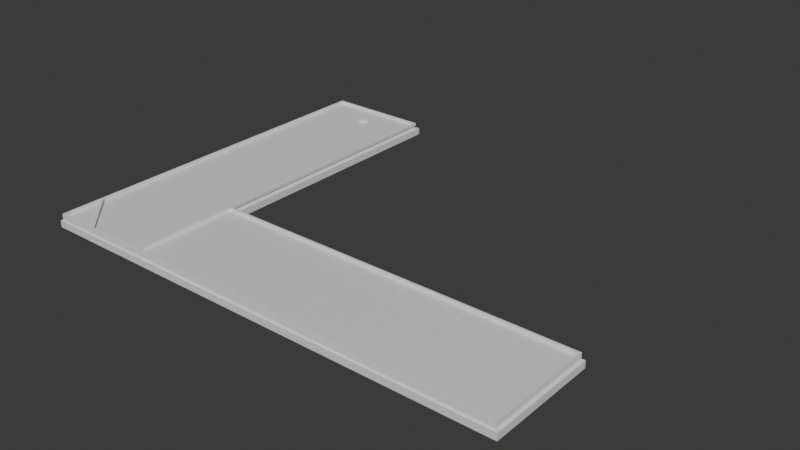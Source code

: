 # Source: Map03.blend  (saved by Blender 4.4.32; exported with 4.5.12 LTS)
import bpy
from mathutils import Matrix  # noqa: F401  (used for matrix-valued properties, if any)

bpy.ops.wm.read_factory_settings(use_empty=True)
scene = bpy.context.scene
scene.name = 'Scene'

# ---- collections
col_map = bpy.data.collections.new('Map'); scene.collection.children.link(col_map)
col_walls = bpy.data.collections.new('Walls'); col_map.children.link(col_walls)
col_ground = bpy.data.collections.new('Ground'); col_map.children.link(col_ground)
col_ball = bpy.data.collections.new('Ball'); scene.collection.children.link(col_ball)

# ---- materials (node trees are filled in below, after node groups)
mat_material = bpy.data.materials.new('Material')
mat_material.alpha_threshold = 0.0
mat_material.roughness = 0.5
mat_material.line_color = (0.0, 0.0, 0.0, 1.0)
mat_material_001 = bpy.data.materials.new('Material.001')
mat_material_001.alpha_threshold = 0.0
mat_material_001.roughness = 0.5
mat_material_001.line_color = (0.0, 0.0, 0.0, 1.0)
mat_material_002 = bpy.data.materials.new('Material.002')
mat_material_002.alpha_threshold = 0.0
mat_material_002.roughness = 0.5
mat_material_002.line_color = (0.0, 0.0, 0.0, 1.0)
mat_material_003 = bpy.data.materials.new('Material.003')
mat_material_003.alpha_threshold = 0.0
mat_material_003.roughness = 0.5
mat_material_003.line_color = (0.0, 0.0, 0.0, 1.0)

# ---- material node trees
mat_material.use_nodes = True; mat_material.node_tree.nodes.clear()
_N = mat_material.node_tree.nodes; _L = mat_material.node_tree.links
n0 = _N.new('ShaderNodeOutputMaterial'); n0.name = 'Material Output'; n0.location = (300, 300)
n1 = _N.new('ShaderNodeBsdfPrincipled'); n1.name = 'Principled BSDF'; n1.location = (10, 300)
n1.inputs[3].default_value = 1.45
_L.new(n1.outputs[0], n0.inputs[0])
n0.is_active_output = True
mat_material_001.use_nodes = True; mat_material_001.node_tree.nodes.clear()
_N = mat_material_001.node_tree.nodes; _L = mat_material_001.node_tree.links
n0 = _N.new('ShaderNodeOutputMaterial'); n0.name = 'Material Output'; n0.location = (300, 300)
n1 = _N.new('ShaderNodeBsdfPrincipled'); n1.name = 'Principled BSDF'; n1.location = (10, 300)
n1.inputs[3].default_value = 1.45
_L.new(n1.outputs[0], n0.inputs[0])
n0.is_active_output = True
mat_material_002.use_nodes = True; mat_material_002.node_tree.nodes.clear()
_N = mat_material_002.node_tree.nodes; _L = mat_material_002.node_tree.links
n0 = _N.new('ShaderNodeOutputMaterial'); n0.name = 'Material Output'; n0.location = (300, 300)
n1 = _N.new('ShaderNodeBsdfPrincipled'); n1.name = 'Principled BSDF'; n1.location = (10, 300)
n1.inputs[3].default_value = 1.45
_L.new(n1.outputs[0], n0.inputs[0])
n0.is_active_output = True
mat_material_003.use_nodes = True; mat_material_003.node_tree.nodes.clear()
_N = mat_material_003.node_tree.nodes; _L = mat_material_003.node_tree.links
n0 = _N.new('ShaderNodeOutputMaterial'); n0.name = 'Material Output'; n0.location = (300, 300)
n1 = _N.new('ShaderNodeBsdfPrincipled'); n1.name = 'Principled BSDF'; n1.location = (10, 300)
n1.inputs[3].default_value = 1.45
_L.new(n1.outputs[0], n0.inputs[0])
n0.is_active_output = True

# ---- world
world_world = bpy.data.worlds.new('World'); scene.world = world_world
world_world.use_nodes = True; world_world.node_tree.nodes.clear()
_N = world_world.node_tree.nodes; _L = world_world.node_tree.links
n0 = _N.new('ShaderNodeOutputWorld'); n0.name = 'World Output'; n0.location = (300, 300)
n1 = _N.new('ShaderNodeBackground'); n1.name = 'Background'; n1.location = (10, 300)
n1.inputs[0].default_value = (0.05088, 0.05088, 0.05088, 1.0)
_L.new(n1.outputs[0], n0.inputs[0])
n0.is_active_output = True
world_world.color = (0.05088, 0.05088, 0.05088)
world_world.sun_shadow_jitter_overblur = 0.0

# ---- meshes
me_cylinder = bpy.data.meshes.new('Cylinder')
me_cylinder.from_pydata([(0.0, 1.0, -1.0), (0.0, 1.0, 1.0), (0.1951, 0.9808, -1.0), (0.1951, 0.9808, 1.0), (0.3827, 0.9239, -1.0), (0.3827, 0.9239, 1.0), (0.5556, 0.8315, -1.0), (0.5556, 0.8315, 1.0), (0.7071, 0.7071, -1.0), (0.7071, 0.7071, 1.0), (0.8315, 0.5556, -1.0), (0.8315, 0.5556, 1.0), (0.9239, 0.3827, -1.0), (0.9239, 0.3827, 1.0), (0.9808, 0.1951, -1.0), (0.9808, 0.1951, 1.0), (1.0, 0.0, -1.0), (1.0, 0.0, 1.0), (0.9808, -0.1951, -1.0), (0.9808, -0.1951, 1.0), (0.9239, -0.3827, -1.0), (0.9239, -0.3827, 1.0), (0.8315, -0.5556, -1.0), (0.8315, -0.5556, 1.0), (0.7071, -0.7071, -1.0), (0.7071, -0.7071, 1.0), (0.5556, -0.8315, -1.0), (0.5556, -0.8315, 1.0), (0.3827, -0.9239, -1.0), (0.3827, -0.9239, 1.0), (0.1951, -0.9808, -1.0), (0.1951, -0.9808, 1.0), (0.0, -1.0, -1.0), (0.0, -1.0, 1.0), (-0.1951, -0.9808, -1.0), (-0.1951, -0.9808, 1.0), (-0.3827, -0.9239, -1.0), (-0.3827, -0.9239, 1.0), (-0.5556, -0.8315, -1.0), (-0.5556, -0.8315, 1.0), (-0.7071, -0.7071, -1.0), (-0.7071, -0.7071, 1.0), (-0.8315, -0.5556, -1.0), (-0.8315, -0.5556, 1.0), (-0.9239, -0.3827, -1.0), (-0.9239, -0.3827, 1.0), (-0.9808, -0.1951, -1.0), (-0.9808, -0.1951, 1.0), (-1.0, 0.0, -1.0), (-1.0, 0.0, 1.0), (-0.9808, 0.1951, -1.0), (-0.9808, 0.1951, 1.0), (-0.9239, 0.3827, -1.0), (-0.9239, 0.3827, 1.0), (-0.8315, 0.5556, -1.0), (-0.8315, 0.5556, 1.0), (-0.7071, 0.7071, -1.0), (-0.7071, 0.7071, 1.0), (-0.5556, 0.8315, -1.0), (-0.5556, 0.8315, 1.0), (-0.3827, 0.9239, -1.0), (-0.3827, 0.9239, 1.0), (-0.1951, 0.9808, -1.0), (-0.1951, 0.9808, 1.0)], [], [(0, 1, 3, 2), (2, 3, 5, 4), (4, 5, 7, 6), (6, 7, 9, 8), (8, 9, 11, 10), (10, 11, 13, 12), (12, 13, 15, 14), (14, 15, 17, 16), (16, 17, 19, 18), (18, 19, 21, 20), (20, 21, 23, 22), (22, 23, 25, 24), (24, 25, 27, 26), (26, 27, 29, 28), (28, 29, 31, 30), (30, 31, 33, 32), (32, 33, 35, 34), (34, 35, 37, 36), (36, 37, 39, 38), (38, 39, 41, 40), (40, 41, 43, 42), (42, 43, 45, 44), (44, 45, 47, 46), (46, 47, 49, 48), (48, 49, 51, 50), (50, 51, 53, 52), (52, 53, 55, 54), (54, 55, 57, 56), (56, 57, 59, 58), (58, 59, 61, 60), (3, 1, 63, 61, 59, 57, 55, 53, 51, 49, 47, 45, 43, 41, 39, 37, 35, 33, 31, 29, 27, 25, 23, 21, 19, 17, 15, 13, 11, 9, 7, 5), (60, 61, 63, 62), (62, 63, 1, 0), (0, 2, 4, 6, 8, 10, 12, 14, 16, 18, 20, 22, 24, 26, 28, 30, 32, 34, 36, 38, 40, 42, 44, 46, 48, 50, 52, 54, 56, 58, 60, 62)])
_uv = me_cylinder.uv_layers.new(name='UVMap')
_uv.uv.foreach_set('vector', [1.0, 0.5, 1.0, 1.0, 0.9688, 1.0, 0.9688, 0.5, 0.9688, 0.5, 0.9688, 1.0, 0.9375, 1.0, 0.9375, 0.5, 0.9375, 0.5, 0.9375, 1.0, 0.9062, 1.0, 0.9062, 0.5, 0.9062, 0.5, 0.9062, 1.0, 0.875, 1.0, 0.875, 0.5, 0.875, 0.5, 0.875, 1.0, 0.8438, 1.0, 0.8438, 0.5, 0.8438, 0.5, 0.8438, 1.0, 0.8125, 1.0, 0.8125, 0.5, 0.8125, 0.5, 0.8125, 1.0, 0.7812, 1.0, 0.7812, 0.5, 0.7812, 0.5, 0.7812, 1.0, 0.75, 1.0, 0.75, 0.5, 0.75, 0.5, 0.75, 1.0, 0.7188, 1.0, 0.7188, 0.5, 0.7188, 0.5, 0.7188, 1.0, 0.6875, 1.0, 0.6875, 0.5, 0.6875, 0.5, 0.6875, 1.0, 0.6562, 1.0, 0.6562, 0.5, 0.6562, 0.5, 0.6562, 1.0, 0.625, 1.0, 0.625, 0.5, 0.625, 0.5, 0.625, 1.0, 0.5938, 1.0, 0.5938, 0.5, 0.5938, 0.5, 0.5938, 1.0, 0.5625, 1.0, 0.5625, 0.5, 0.5625, 0.5, 0.5625, 1.0, 0.5312, 1.0, 0.5312, 0.5, 0.5312, 0.5, 0.5312, 1.0, 0.5, 1.0, 0.5, 0.5, 0.5, 0.5, 0.5, 1.0, 0.4688, 1.0, 0.4688, 0.5, 0.4688, 0.5, 0.4688, 1.0, 0.4375, 1.0, 0.4375, 0.5, 0.4375, 0.5, 0.4375, 1.0, 0.4062, 1.0, 0.4062, 0.5, 0.4062, 0.5, 0.4062, 1.0, 0.375, 1.0, 0.375, 0.5, 0.375, 0.5, 0.375, 1.0, 0.3438, 1.0, 0.3438, 0.5, 0.3438, 0.5, 0.3438, 1.0, 0.3125, 1.0, 0.3125, 0.5, 0.3125, 0.5, 0.3125, 1.0, 0.2812, 1.0, 0.2812, 0.5, 0.2812, 0.5, 0.2812, 1.0, 0.25, 1.0, 0.25, 0.5, 0.25, 0.5, 0.25, 1.0, 0.2188, 1.0, 0.2188, 0.5, 0.2188, 0.5, 0.2188, 1.0, 0.1875, 1.0, 0.1875, 0.5, 0.1875, 0.5, 0.1875, 1.0, 0.1562, 1.0, 0.1562, 0.5, 0.1562, 0.5, 0.1562, 1.0, 0.125, 1.0, 0.125, 0.5, 0.125, 0.5, 0.125, 1.0, 0.09375, 1.0, 0.09375, 0.5, 0.09375, 0.5, 0.09375, 1.0, 0.0625, 1.0, 0.0625, 0.5, 0.2968, 0.4854, 0.25, 0.49, 0.2032, 0.4854, 0.1582, 0.4717, 0.1167, 0.4496, 0.08029, 0.4197, 0.05045, 0.3833, 0.02827, 0.3418, 0.01461, 0.2968, 0.01, 0.25, 0.01461, 0.2032, 0.02827, 0.1582, 0.05045, 0.1167, 0.08029, 0.08029, 0.1167, 0.05045, 0.1582, 0.02827, 0.2032, 0.01461, 0.25, 0.01, 0.2968, 0.01461, 0.3418, 0.02827, 0.3833, 0.05045, 0.4197, 0.08029, 0.4496, 0.1167, 0.4717, 0.1582, 0.4854, 0.2032, 0.49, 0.25, 0.4854, 0.2968, 0.4717, 0.3418, 0.4496, 0.3833, 0.4197, 0.4197, 0.3833, 0.4496, 0.3418, 0.4717, 0.0625, 0.5, 0.0625, 1.0, 0.03125, 1.0, 0.03125, 0.5, 0.03125, 0.5, 0.03125, 1.0, 0.0, 1.0, 0.0, 0.5, 0.75, 0.49, 0.7968, 0.4854, 0.8418, 0.4717, 0.8833, 0.4496, 0.9197, 0.4197, 0.9496, 0.3833, 0.9717, 0.3418, 0.9854, 0.2968, 0.99, 0.25, 0.9854, 0.2032, 0.9717, 0.1582, 0.9496, 0.1167, 0.9197, 0.08029, 0.8833, 0.05045, 0.8418, 0.02827, 0.7968, 0.01461, 0.75, 0.01, 0.7032, 0.01461, 0.6582, 0.02827, 0.6167, 0.05045, 0.5803, 0.08029, 0.5504, 0.1167, 0.5283, 0.1582, 0.5146, 0.2032, 0.51, 0.25, 0.5146, 0.2968, 0.5283, 0.3418, 0.5504, 0.3833, 0.5803, 0.4197, 0.6167, 0.4496, 0.6582, 0.4717, 0.7032, 0.4854])
me_cylinder.update()
me_cube_012 = bpy.data.meshes.new('Cube.012')
me_cube_012.from_pydata([(-1.0, -1.0, -1.0), (-1.0, -1.0, 1.0), (-1.0, 1.0, -1.0), (-1.0, 1.0, 1.0), (1.0, -1.0, -1.0), (1.0, -1.0, 1.0), (1.0, 1.0, -1.0), (1.0, 1.0, 1.0)], [], [(0, 1, 3, 2), (2, 3, 7, 6), (6, 7, 5, 4), (4, 5, 1, 0), (2, 6, 4, 0), (7, 3, 1, 5)])
_uv = me_cube_012.uv_layers.new(name='UVMap')
_uv.uv.foreach_set('vector', [0.375, 0.0, 0.625, 0.0, 0.625, 0.25, 0.375, 0.25, 0.375, 0.25, 0.625, 0.25, 0.625, 0.5, 0.375, 0.5, 0.375, 0.5, 0.625, 0.5, 0.625, 0.75, 0.375, 0.75, 0.375, 0.75, 0.625, 0.75, 0.625, 1.0, 0.375, 1.0, 0.125, 0.5, 0.375, 0.5, 0.375, 0.75, 0.125, 0.75, 0.625, 0.5, 0.875, 0.5, 0.875, 0.75, 0.625, 0.75])
me_cube_012.update()
me_cube_002 = bpy.data.meshes.new('Cube.002')
me_cube_002.from_pydata([(-0.9886, -1.0, -1.0), (-0.9886, -1.0, 1.0), (-0.9886, 1.0, -1.0), (-0.9886, 1.0, 1.0), (1.0, -1.0, -1.0), (1.0, -1.0, 1.0), (1.0, 1.0, -1.0), (1.0, 1.0, 1.0)], [], [(0, 1, 3, 2), (2, 3, 7, 6), (6, 7, 5, 4), (4, 5, 1, 0), (2, 6, 4, 0), (7, 3, 1, 5)])
_uv = me_cube_002.uv_layers.new(name='UVMap')
_uv.uv.foreach_set('vector', [0.375, 0.0, 0.625, 0.0, 0.625, 0.25, 0.375, 0.25, 0.375, 0.25, 0.625, 0.25, 0.625, 0.5, 0.375, 0.5, 0.375, 0.5, 0.625, 0.5, 0.625, 0.75, 0.375, 0.75, 0.375, 0.75, 0.625, 0.75, 0.625, 1.0, 0.375, 1.0, 0.125, 0.5, 0.375, 0.5, 0.375, 0.75, 0.125, 0.75, 0.625, 0.5, 0.875, 0.5, 0.875, 0.75, 0.625, 0.75])
me_cube_002.update()
me_cube_003 = bpy.data.meshes.new('Cube.003')
me_cube_003.from_pydata([(-0.9886, -1.0, -1.0), (-0.9886, -1.0, 1.0), (-0.9886, 1.0, -1.0), (-0.9886, 1.0, 1.0), (1.0, -1.0, -1.0), (1.0, -1.0, 1.0), (1.0, 1.0, -1.0), (1.0, 1.0, 1.0)], [], [(0, 1, 3, 2), (2, 3, 7, 6), (6, 7, 5, 4), (4, 5, 1, 0), (2, 6, 4, 0), (7, 3, 1, 5)])
_uv = me_cube_003.uv_layers.new(name='UVMap')
_uv.uv.foreach_set('vector', [0.375, 0.0, 0.625, 0.0, 0.625, 0.25, 0.375, 0.25, 0.375, 0.25, 0.625, 0.25, 0.625, 0.5, 0.375, 0.5, 0.375, 0.5, 0.625, 0.5, 0.625, 0.75, 0.375, 0.75, 0.375, 0.75, 0.625, 0.75, 0.625, 1.0, 0.375, 1.0, 0.125, 0.5, 0.375, 0.5, 0.375, 0.75, 0.125, 0.75, 0.625, 0.5, 0.875, 0.5, 0.875, 0.75, 0.625, 0.75])
me_cube_003.update()
me_cube_004 = bpy.data.meshes.new('Cube.004')
me_cube_004.from_pydata([(-1.0, -1.0, -1.0), (-1.0, -1.0, 1.0), (-1.0, 1.0, -1.0), (-1.0, 1.0, 1.0), (1.0, -1.0, -1.0), (1.0, -1.0, 1.0), (1.0, 1.0, -1.0), (1.0, 1.0, 1.0)], [], [(0, 1, 3, 2), (2, 3, 7, 6), (6, 7, 5, 4), (4, 5, 1, 0), (2, 6, 4, 0), (7, 3, 1, 5)])
_uv = me_cube_004.uv_layers.new(name='UVMap')
_uv.uv.foreach_set('vector', [0.375, 0.0, 0.625, 0.0, 0.625, 0.25, 0.375, 0.25, 0.375, 0.25, 0.625, 0.25, 0.625, 0.5, 0.375, 0.5, 0.375, 0.5, 0.625, 0.5, 0.625, 0.75, 0.375, 0.75, 0.375, 0.75, 0.625, 0.75, 0.625, 1.0, 0.375, 1.0, 0.125, 0.5, 0.375, 0.5, 0.375, 0.75, 0.125, 0.75, 0.625, 0.5, 0.875, 0.5, 0.875, 0.75, 0.625, 0.75])
me_cube_004.update()
me_cube_006 = bpy.data.meshes.new('Cube.006')
me_cube_006.from_pydata([(-1.0, -1.0, -1.0), (-1.0, -1.0, 1.0), (-1.0, 1.0, -1.0), (-1.0, 1.0, 1.0), (1.0, -1.0, -1.0), (1.0, -1.0, 1.0), (1.0, 1.0, -1.0), (1.0, 1.0, 1.0)], [], [(0, 1, 3, 2), (2, 3, 7, 6), (6, 7, 5, 4), (4, 5, 1, 0), (2, 6, 4, 0), (7, 3, 1, 5)])
_uv = me_cube_006.uv_layers.new(name='UVMap')
_uv.uv.foreach_set('vector', [0.375, 0.0, 0.625, 0.0, 0.625, 0.25, 0.375, 0.25, 0.375, 0.25, 0.625, 0.25, 0.625, 0.5, 0.375, 0.5, 0.375, 0.5, 0.625, 0.5, 0.625, 0.75, 0.375, 0.75, 0.375, 0.75, 0.625, 0.75, 0.625, 1.0, 0.375, 1.0, 0.125, 0.5, 0.375, 0.5, 0.375, 0.75, 0.125, 0.75, 0.625, 0.5, 0.875, 0.5, 0.875, 0.75, 0.625, 0.75])
me_cube_006.update()
me_cube_007 = bpy.data.meshes.new('Cube.007')
me_cube_007.from_pydata([(-1.0, -1.0, -1.0), (-1.0, -1.0, 1.0), (-1.0, 1.0, -1.0), (-1.0, 1.0, 1.0), (1.0, -1.0, -1.0), (1.0, -1.0, 1.0), (1.0, 1.0, -1.0), (1.0, 1.0, 1.0)], [], [(0, 1, 3, 2), (2, 3, 7, 6), (6, 7, 5, 4), (4, 5, 1, 0), (2, 6, 4, 0), (7, 3, 1, 5)])
_uv = me_cube_007.uv_layers.new(name='UVMap')
_uv.uv.foreach_set('vector', [0.375, 0.0, 0.625, 0.0, 0.625, 0.25, 0.375, 0.25, 0.375, 0.25, 0.625, 0.25, 0.625, 0.5, 0.375, 0.5, 0.375, 0.5, 0.625, 0.5, 0.625, 0.75, 0.375, 0.75, 0.375, 0.75, 0.625, 0.75, 0.625, 1.0, 0.375, 1.0, 0.125, 0.5, 0.375, 0.5, 0.375, 0.75, 0.125, 0.75, 0.625, 0.5, 0.875, 0.5, 0.875, 0.75, 0.625, 0.75])
me_cube_007.update()
me_cube_008 = bpy.data.meshes.new('Cube.008')
me_cube_008.from_pydata([(-1.0, -1.0, -1.0), (-1.0, -1.0, 1.0), (-1.0, 1.0, -1.0), (-1.0, 1.0, 1.0), (1.0, -1.0, -1.0), (1.0, -1.0, 1.0), (1.0, 1.0, -1.0), (1.0, 1.0, 1.0)], [], [(0, 1, 3, 2), (2, 3, 7, 6), (6, 7, 5, 4), (4, 5, 1, 0), (2, 6, 4, 0), (7, 3, 1, 5)])
_uv = me_cube_008.uv_layers.new(name='UVMap')
_uv.uv.foreach_set('vector', [0.375, 0.0, 0.625, 0.0, 0.625, 0.25, 0.375, 0.25, 0.375, 0.25, 0.625, 0.25, 0.625, 0.5, 0.375, 0.5, 0.375, 0.5, 0.625, 0.5, 0.625, 0.75, 0.375, 0.75, 0.375, 0.75, 0.625, 0.75, 0.625, 1.0, 0.375, 1.0, 0.125, 0.5, 0.375, 0.5, 0.375, 0.75, 0.125, 0.75, 0.625, 0.5, 0.875, 0.5, 0.875, 0.75, 0.625, 0.75])
me_cube_008.update()
me_cube_009 = bpy.data.meshes.new('Cube.009')
me_cube_009.from_pydata([(-1.0, -1.0, -1.0), (-1.0, -1.0, 1.0), (-1.0, 1.0, -1.0), (-1.0, 1.0, 1.0), (1.0, -1.0, -1.0), (1.0, -1.0, 1.0), (1.0, 1.0, -1.0), (1.0, 1.0, 1.0)], [], [(0, 1, 3, 2), (2, 3, 7, 6), (6, 7, 5, 4), (4, 5, 1, 0), (2, 6, 4, 0), (7, 3, 1, 5)])
_uv = me_cube_009.uv_layers.new(name='UVMap')
_uv.uv.foreach_set('vector', [0.375, 0.0, 0.625, 0.0, 0.625, 0.25, 0.375, 0.25, 0.375, 0.25, 0.625, 0.25, 0.625, 0.5, 0.375, 0.5, 0.375, 0.5, 0.625, 0.5, 0.625, 0.75, 0.375, 0.75, 0.375, 0.75, 0.625, 0.75, 0.625, 1.0, 0.375, 1.0, 0.125, 0.5, 0.375, 0.5, 0.375, 0.75, 0.125, 0.75, 0.625, 0.5, 0.875, 0.5, 0.875, 0.75, 0.625, 0.75])
me_cube_009.update()
me_cube_005 = bpy.data.meshes.new('Cube.005')
me_cube_005.from_pydata([(-1.0, -1.0, -1.0), (-1.0, -1.0, 1.0), (-1.0, 1.0, -1.0), (-1.0, 1.0, 1.0), (1.0, -1.0, -1.0), (1.0, -1.0, 1.0), (1.0, 1.0, -1.0), (1.0, 1.0, 1.0)], [], [(0, 1, 3, 2), (2, 3, 7, 6), (6, 7, 5, 4), (4, 5, 1, 0), (2, 6, 4, 0), (7, 3, 1, 5)])
_uv = me_cube_005.uv_layers.new(name='UVMap')
_uv.uv.foreach_set('vector', [0.375, 0.0, 0.625, 0.0, 0.625, 0.25, 0.375, 0.25, 0.375, 0.25, 0.625, 0.25, 0.625, 0.5, 0.375, 0.5, 0.375, 0.5, 0.625, 0.5, 0.625, 0.75, 0.375, 0.75, 0.375, 0.75, 0.625, 0.75, 0.625, 1.0, 0.375, 1.0, 0.125, 0.5, 0.375, 0.5, 0.375, 0.75, 0.125, 0.75, 0.625, 0.5, 0.875, 0.5, 0.875, 0.75, 0.625, 0.75])
me_cube_005.update()
me_cube = bpy.data.meshes.new('Cube')
me_cube.from_pydata([(1.0, 1.0, 1.0), (1.0, 1.0, -1.0), (1.0, -1.0, 1.0), (1.0, -1.0, -1.0), (-1.0, 1.0, 1.0), (-1.0, 1.0, -1.0), (-1.0, -1.0, 1.0), (-1.0, -1.0, -1.0)], [], [(0, 4, 6, 2), (3, 2, 6, 7), (7, 6, 4, 5), (5, 1, 3, 7), (1, 0, 2, 3), (5, 4, 0, 1)])
_uv = me_cube.uv_layers.new(name='UVMap')
_uv.uv.foreach_set('vector', [0.625, 0.5, 0.875, 0.5, 0.875, 0.75, 0.625, 0.75, 0.375, 0.75, 0.625, 0.75, 0.625, 1.0, 0.375, 1.0, 0.375, 0.0, 0.625, 0.0, 0.625, 0.25, 0.375, 0.25, 0.125, 0.5, 0.375, 0.5, 0.375, 0.75, 0.125, 0.75, 0.375, 0.5, 0.625, 0.5, 0.625, 0.75, 0.375, 0.75, 0.375, 0.25, 0.625, 0.25, 0.625, 0.5, 0.375, 0.5])
me_cube.materials.append(mat_material)
me_cube.use_mirror_vertex_groups = False
me_cube.update()
me_cube_001 = bpy.data.meshes.new('Cube.001')
me_cube_001.from_pydata([(1.0, 1.0, 1.0), (1.0, 1.0, -1.0), (1.0, -1.0, 1.0), (1.0, -1.0, -1.0), (-0.9663, 1.0, 1.0), (-0.9663, 1.0, -1.0), (-0.9663, -1.0, 1.0), (-0.9663, -1.0, -1.0)], [], [(0, 4, 6, 2), (3, 2, 6, 7), (7, 6, 4, 5), (5, 1, 3, 7), (1, 0, 2, 3), (5, 4, 0, 1)])
_uv = me_cube_001.uv_layers.new(name='UVMap')
_uv.uv.foreach_set('vector', [0.625, 0.5, 0.875, 0.5, 0.875, 0.75, 0.625, 0.75, 0.375, 0.75, 0.625, 0.75, 0.625, 1.0, 0.375, 1.0, 0.375, 0.0, 0.625, 0.0, 0.625, 0.25, 0.375, 0.25, 0.125, 0.5, 0.375, 0.5, 0.375, 0.75, 0.125, 0.75, 0.375, 0.5, 0.625, 0.5, 0.625, 0.75, 0.375, 0.75, 0.375, 0.25, 0.625, 0.25, 0.625, 0.5, 0.375, 0.5])
me_cube_001.materials.append(mat_material_001)
me_cube_001.use_mirror_vertex_groups = False
me_cube_001.update()
me_cube_010 = bpy.data.meshes.new('Cube.010')
me_cube_010.from_pydata([(1.0, 1.0, 1.0), (1.0, 1.0, -1.0), (1.0, -1.0, 1.0), (1.0, -1.0, -1.0), (-1.0, 1.0, 1.0), (-1.0, 1.0, -1.0), (-1.0, -1.0, 1.0), (-1.0, -1.0, -1.0)], [], [(0, 4, 6, 2), (3, 2, 6, 7), (7, 6, 4, 5), (5, 1, 3, 7), (1, 0, 2, 3), (5, 4, 0, 1)])
_uv = me_cube_010.uv_layers.new(name='UVMap')
_uv.uv.foreach_set('vector', [0.625, 0.5, 0.875, 0.5, 0.875, 0.75, 0.625, 0.75, 0.375, 0.75, 0.625, 0.75, 0.625, 1.0, 0.375, 1.0, 0.375, 0.0, 0.625, 0.0, 0.625, 0.25, 0.375, 0.25, 0.125, 0.5, 0.375, 0.5, 0.375, 0.75, 0.125, 0.75, 0.375, 0.5, 0.625, 0.5, 0.625, 0.75, 0.375, 0.75, 0.375, 0.25, 0.625, 0.25, 0.625, 0.5, 0.375, 0.5])
me_cube_010.materials.append(mat_material_002)
me_cube_010.use_mirror_vertex_groups = False
me_cube_010.update()
me_cube_011 = bpy.data.meshes.new('Cube.011')
me_cube_011.from_pydata([(1.0, 0.9638, 1.0), (1.0, 1.0, -1.0), (1.0, -1.0, 1.0), (1.0, -1.0, -1.0), (-1.0, 0.9638, 1.0), (-1.0, 1.0, -1.0), (-1.0, -1.0, 1.0), (-1.0, -1.0, -1.0)], [], [(0, 4, 6, 2), (3, 2, 6, 7), (7, 6, 4, 5), (5, 1, 3, 7), (1, 0, 2, 3), (5, 4, 0, 1)])
_uv = me_cube_011.uv_layers.new(name='UVMap')
_uv.uv.foreach_set('vector', [0.625, 0.5, 0.875, 0.5, 0.875, 0.75, 0.625, 0.75, 0.375, 0.75, 0.625, 0.75, 0.625, 1.0, 0.375, 1.0, 0.375, 0.0, 0.625, 0.0, 0.625, 0.25, 0.375, 0.25, 0.125, 0.5, 0.375, 0.5, 0.375, 0.75, 0.125, 0.75, 0.375, 0.5, 0.625, 0.5, 0.625, 0.75, 0.375, 0.75, 0.375, 0.25, 0.625, 0.25, 0.625, 0.5, 0.375, 0.5])
me_cube_011.materials.append(mat_material_003)
me_cube_011.use_mirror_vertex_groups = False
me_cube_011.update()

# ---- objects
ob_trou = bpy.data.objects.new('Trou', me_cylinder)
ob_cube_012 = bpy.data.objects.new('Cube.012', me_cube_012)
ob_cube_002 = bpy.data.objects.new('Cube.002', me_cube_002)
ob_cube_003 = bpy.data.objects.new('Cube.003', me_cube_003)
ob_cube_004 = bpy.data.objects.new('Cube.004', me_cube_004)
ob_cube_006 = bpy.data.objects.new('Cube.006', me_cube_006)
ob_cube_007 = bpy.data.objects.new('Cube.007', me_cube_007)
ob_cube_008 = bpy.data.objects.new('Cube.008', me_cube_008)
ob_cube_009 = bpy.data.objects.new('Cube.009', me_cube_009)
ob_cube_005 = bpy.data.objects.new('Cube.005', me_cube_005)
ob_cube = bpy.data.objects.new('Cube', me_cube)
ob_cube_001 = bpy.data.objects.new('Cube.001', me_cube_001)
ob_cube_010 = bpy.data.objects.new('Cube.010', me_cube_010)
ob_cube_011 = bpy.data.objects.new('Cube.011', me_cube_011)

# ---- transforms, parenting, visibility, modifiers, constraints
ob_trou.location = (-88.8, 110.4, 0.0)
ob_trou.scale = (2.062, 2.062, 1.95)
ob_cube_012.location = (-100.8, -11.8, 1.547)
ob_cube_012.rotation_euler = (0.0, -0.0, -0.7854)
ob_cube_012.scale = (11.2, 0.3573, 0.5814)
_m = ob_cube_012.modifiers.new('Boolean', 'BOOLEAN')
_m.object = ob_cube_007
_m.collection = col_walls
_m.operand_type = 'COLLECTION'
ob_cube_002.location = (0.0, -19.65, 1.547)
ob_cube_002.scale = (70.0, 0.3573, 0.5814)
ob_cube_003.location = (0.0, 19.65, 1.547)
ob_cube_003.scale = (70.0, 0.3573, 0.5814)
ob_cube_004.location = (69.66, 0.0, 1.547)
ob_cube_004.rotation_euler = (0.0, -0.0, 1.571)
ob_cube_004.scale = (19.29, 0.3573, 0.5814)
ob_cube_006.location = (-89.25, 119.6, 1.547)
ob_cube_006.rotation_euler = (0.0, -0.0, -8.225e-06)
ob_cube_006.scale = (19.29, 0.3573, 0.5814)
ob_cube_007.location = (-89.25, -19.7, 1.547)
ob_cube_007.rotation_euler = (0.0, -0.0, -8.225e-06)
ob_cube_007.scale = (19.29, 0.3573, 0.5814)
ob_cube_008.location = (-69.6, 49.96, 1.547)
ob_cube_008.rotation_euler = (0.0, -0.0, -1.571)
ob_cube_008.scale = (70.0, 0.3573, 0.5814)
_m = ob_cube_008.modifiers.new('Boolean', 'BOOLEAN')
_m.object = ob_cube_005
ob_cube_009.location = (-108.9, 49.96, 1.547)
ob_cube_009.rotation_euler = (0.0, -0.0, -1.571)
ob_cube_009.scale = (70.0, 0.3573, 0.5814)
ob_cube_005.location = (-69.63, 0.0, 1.547)
ob_cube_005.rotation_euler = (0.0, -0.0, 1.571)
ob_cube_005.scale = (19.29, 0.53, 0.5814)
ob_cube.location = (0.0, 0.0, 0.0)
ob_cube.scale = (70.0, 20.0, 1.0)
ob_cube.lock_rotations_4d = False
ob_cube.empty_display_type = 'ARROWS'
ob_cube.lineart.crease_threshold = 0.0
_m = ob_cube.modifiers.new('Boolean', 'BOOLEAN')
_m.object = ob_trou
ob_cube_001.location = (0.0, 0.0, -1.639)
ob_cube_001.scale = (71.05, 20.67, 1.272)
ob_cube_001.lock_rotations_4d = False
ob_cube_001.empty_display_type = 'ARROWS'
ob_cube_001.lineart.crease_threshold = 0.0
_m = ob_cube_001.modifiers.new('Boolean', 'BOOLEAN')
_m.object = ob_trou
ob_cube_010.location = (-89.25, 50.41, -1.639)
ob_cube_010.rotation_euler = (0.0, -0.0, -1.571)
ob_cube_010.scale = (71.05, 20.67, 1.272)
ob_cube_010.lock_rotations_4d = False
ob_cube_010.empty_display_type = 'ARROWS'
ob_cube_010.lineart.crease_threshold = 0.0
_m = ob_cube_010.modifiers.new('Boolean', 'BOOLEAN')
_m.object = ob_trou
ob_cube_011.location = (-89.25, 49.96, 5.96e-08)
ob_cube_011.rotation_euler = (0.0, -0.0, -1.571)
ob_cube_011.scale = (70.0, 20.0, 1.0)
ob_cube_011.lock_rotations_4d = False
ob_cube_011.empty_display_type = 'ARROWS'
ob_cube_011.lineart.crease_threshold = 0.0
_m = ob_cube_011.modifiers.new('Boolean', 'BOOLEAN')
_m.object = ob_trou

# ---- collection membership
col_map.objects.link(ob_trou)
col_map.objects.link(ob_cube_012)
col_walls.objects.link(ob_cube_002)
col_walls.objects.link(ob_cube_003)
col_walls.objects.link(ob_cube_004)
col_walls.objects.link(ob_cube_006)
col_walls.objects.link(ob_cube_007)
col_walls.objects.link(ob_cube_008)
col_walls.objects.link(ob_cube_009)
col_walls.objects.link(ob_cube_005)
col_ground.objects.link(ob_cube)
col_ground.objects.link(ob_cube_001)
col_ground.objects.link(ob_cube_010)
col_ground.objects.link(ob_cube_011)

# ---- scene / render settings (as saved in the file)
scene.frame_start = 1; scene.frame_end = 250; scene.frame_set(1)
scene.render.engine = 'BLENDER_EEVEE_NEXT'
bpy.context.view_layer.update()

# ---- added for rendering (the .blend has no active camera and no usable light): camera, sun
cam_auto = bpy.data.cameras.new('AutoCamera')
cam_auto.lens = 50.0
cam_auto.sensor_width = 36.0
cam_auto.clip_end = 3737.54
ob_auto_camera = bpy.data.objects.new('AutoCamera', cam_auto)
scene.collection.objects.link(ob_auto_camera)
ob_auto_camera.location = (193.53, -205.163, 169.982)
ob_auto_camera.rotation_euler = (1.09748, -7.21219e-08, 0.694738)
scene.camera = ob_auto_camera
light_auto_sun = bpy.data.lights.new('AutoSun', 'SUN')
light_auto_sun.energy = 3.0
light_auto_sun.angle = 0.0523599
ob_auto_sun = bpy.data.objects.new('AutoSun', light_auto_sun)
scene.collection.objects.link(ob_auto_sun)
ob_auto_sun.rotation_euler = (0.872665, 0.174533, 0.523599)
bpy.context.view_layer.update()
